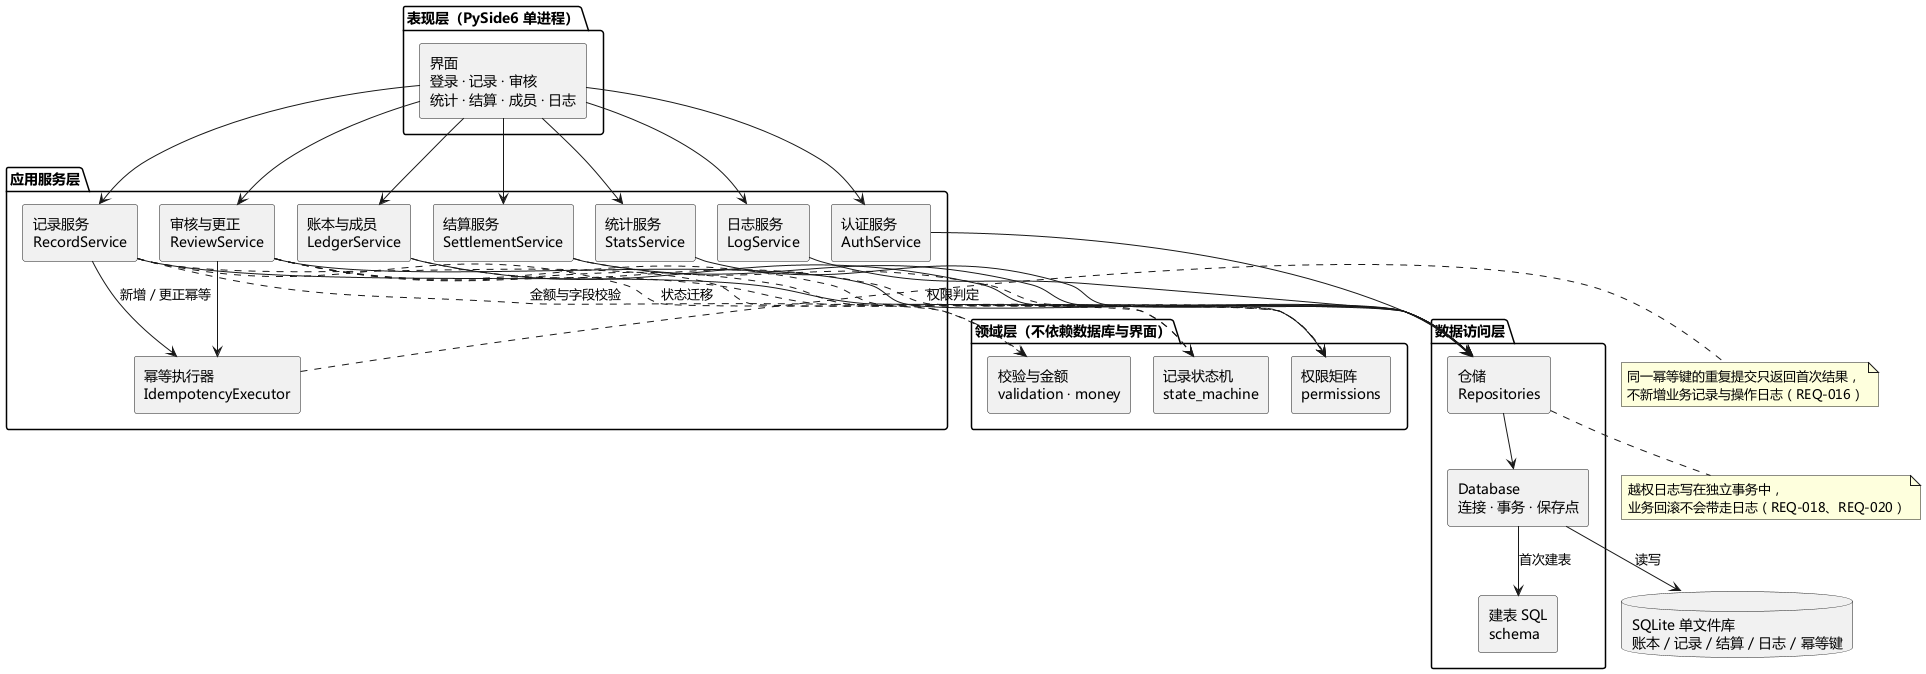

The diagram above was rendered by PlantUML. Its source (embedded in the PNG):
@startuml UML组件图-实现修订
' 多人共享记账系统 —— 实验三实现后的分层组件图
' 与实验二组件图的差异：实现按"轻量级 Windows 桌面"收敛为单进程四层，
' 取消 API 网关与独立服务进程，但保留「权限集中校验」与「日志只追加」两条约束。
skinparam defaultFontName "Microsoft YaHei"
skinparam componentStyle rectangle
skinparam shadowing false
skinparam nodesep 22
skinparam ranksep 45
top to bottom direction

package "表现层（PySide6 单进程）" as PL {
  [界面\n登录 · 记录 · 审核\n统计 · 结算 · 成员 · 日志] as UI
}

package "应用服务层" as SVC {
  [认证服务\nAuthService] as S_AUTH
  [账本与成员\nLedgerService] as S_LEDGER
  [记录服务\nRecordService] as S_RECORD
  [审核与更正\nReviewService] as S_REVIEW
  [统计服务\nStatsService] as S_STATS
  [结算服务\nSettlementService] as S_SETTLE
  [日志服务\nLogService] as S_LOG
  [幂等执行器\nIdempotencyExecutor] as S_IDEM
}

package "领域层（不依赖数据库与界面）" as DOMAIN {
  [权限矩阵\npermissions] as D_PERM
  [记录状态机\nstate_machine] as D_SM
  [校验与金额\nvalidation · money] as D_VAL
}

package "数据访问层" as DAL {
  [Database\n连接 · 事务 · 保存点] as D_DB
  [仓储\nRepositories] as D_REPO
  [建表 SQL\nschema] as D_SCHEMA
}

database "SQLite 单文件库\n账本 / 记录 / 结算 / 日志 / 幂等键" as DB

UI --> S_AUTH
UI --> S_LEDGER
UI --> S_RECORD
UI --> S_REVIEW
UI --> S_STATS
UI --> S_SETTLE
UI --> S_LOG

S_RECORD --> S_IDEM : 新增 / 更正幂等
S_REVIEW --> S_IDEM

S_AUTH --> D_REPO
S_LEDGER --> D_REPO
S_RECORD --> D_REPO
S_REVIEW --> D_REPO
S_STATS --> D_REPO
S_SETTLE --> D_REPO
S_LOG --> D_REPO

S_LEDGER ..> D_PERM : 权限判定
S_RECORD ..> D_PERM
S_REVIEW ..> D_PERM
S_SETTLE ..> D_PERM
S_RECORD ..> D_SM : 状态迁移
S_REVIEW ..> D_SM
S_RECORD ..> D_VAL : 金额与字段校验
S_REVIEW ..> D_VAL

D_REPO --> D_DB
D_DB --> D_SCHEMA : 首次建表
D_DB --> DB : 读写

note right of S_IDEM
  同一幂等键的重复提交只返回首次结果，
  不新增业务记录与操作日志（REQ-016）
end note

note bottom of D_REPO
  越权日志写在独立事务中，
  业务回滚不会带走日志（REQ-018、REQ-020）
end note

@enduml